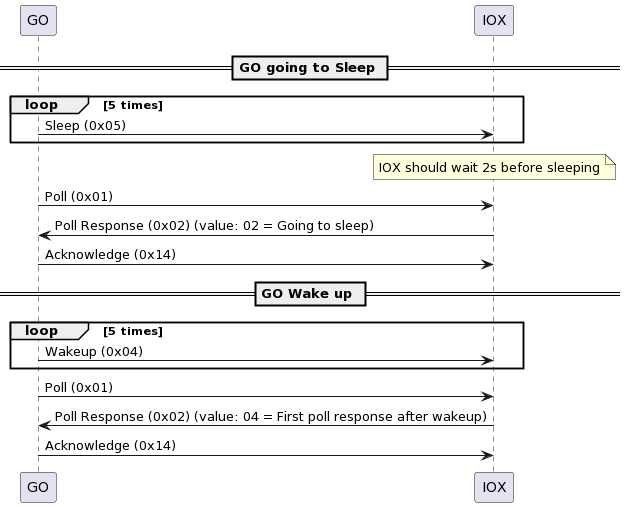

The diagram above was rendered by PlantUML. Its source (embedded in the PNG):
@startuml
== GO going to Sleep ==
loop 5 times
GO -> IOX: Sleep (0x05)
end
note over IOX: IOX should wait 2s before sleeping
GO -> IOX: Poll (0x01)
IOX -> GO: Poll Response (0x02) (value: 02 = Going to sleep)
GO -> IOX: Acknowledge (0x14)
== GO Wake up ==
loop 5 times
GO -> IOX: Wakeup (0x04)
end
GO -> IOX: Poll (0x01)
IOX -> GO: Poll Response (0x02) (value: 04 = First poll response after wakeup)
GO -> IOX: Acknowledge (0x14)
@enduml